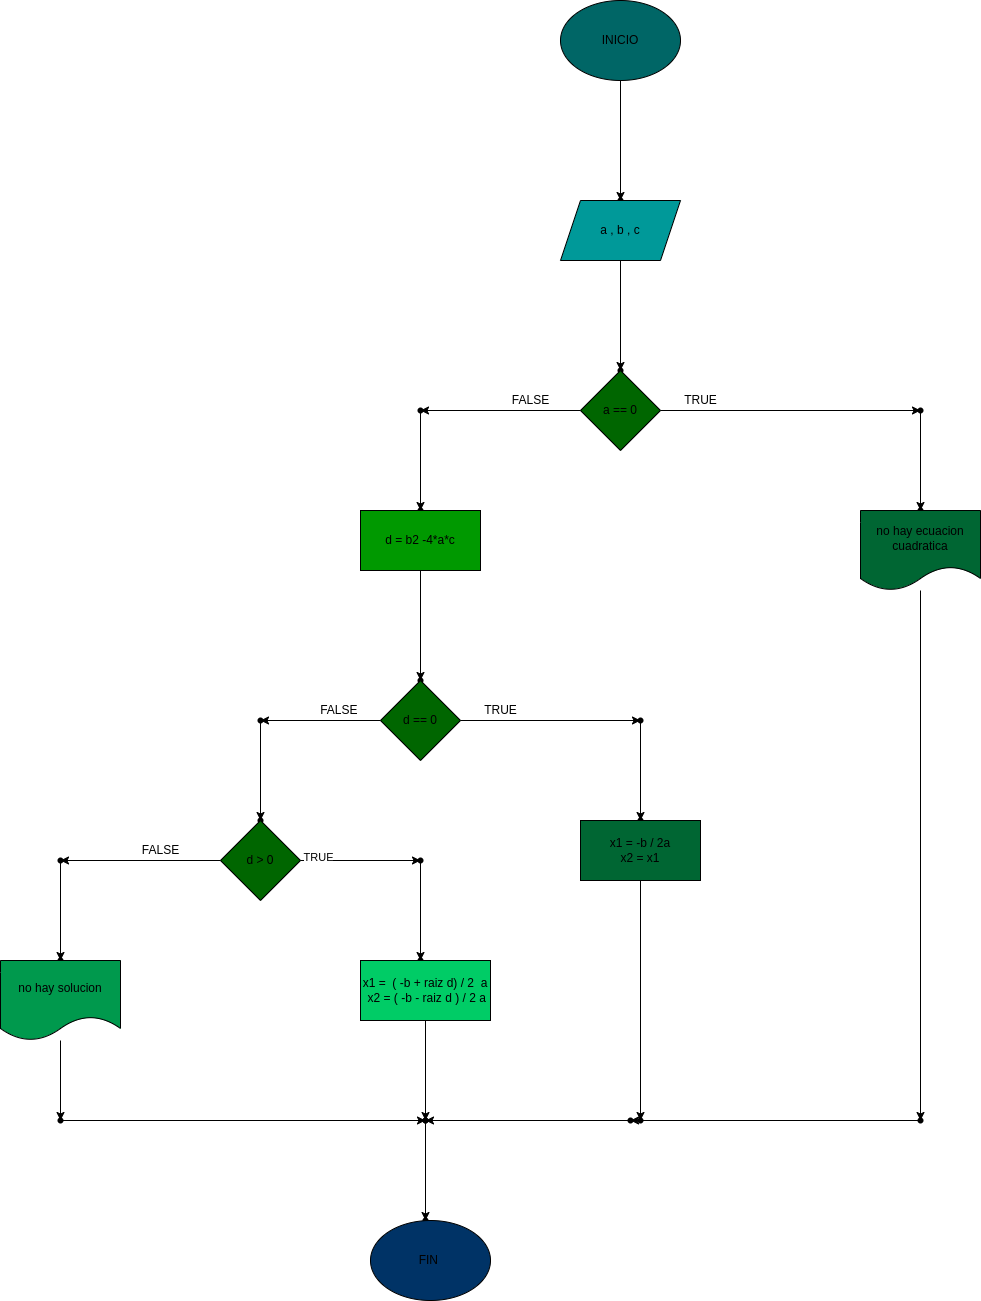

The diagram above was exported from draw.io. Its source (the exported page's mxGraphModel, read from the mxfile embedded in the PNG):
<mxGraphModel dx="1729" dy="411" grid="1" gridSize="10" guides="1" tooltips="1" connect="1" arrows="1" fold="1" page="1" pageScale="1" pageWidth="827" pageHeight="1169" math="0" shadow="0">
  <root>
    <mxCell id="0" />
    <mxCell id="1" parent="0" />
    <mxCell id="4" value="" style="edgeStyle=none;html=1;" edge="1" parent="1" source="2" target="3">
      <mxGeometry relative="1" as="geometry" />
    </mxCell>
    <mxCell id="2" value="INICIO" style="ellipse;whiteSpace=wrap;html=1;fillColor=#006666;" vertex="1" parent="1">
      <mxGeometry x="380" y="20" width="120" height="80" as="geometry" />
    </mxCell>
    <mxCell id="3" value="" style="shape=waypoint;sketch=0;size=6;pointerEvents=1;points=[];fillColor=default;resizable=0;rotatable=0;perimeter=centerPerimeter;snapToPoint=1;" vertex="1" parent="1">
      <mxGeometry x="430" y="210" width="20" height="20" as="geometry" />
    </mxCell>
    <mxCell id="7" value="" style="edgeStyle=none;html=1;" edge="1" parent="1" source="5" target="6">
      <mxGeometry relative="1" as="geometry" />
    </mxCell>
    <mxCell id="5" value="a , b , c" style="shape=parallelogram;perimeter=parallelogramPerimeter;whiteSpace=wrap;html=1;fixedSize=1;fillColor=#009999;" vertex="1" parent="1">
      <mxGeometry x="380" y="220" width="120" height="60" as="geometry" />
    </mxCell>
    <mxCell id="6" value="" style="shape=waypoint;sketch=0;size=6;pointerEvents=1;points=[];fillColor=default;resizable=0;rotatable=0;perimeter=centerPerimeter;snapToPoint=1;" vertex="1" parent="1">
      <mxGeometry x="430" y="380" width="20" height="20" as="geometry" />
    </mxCell>
    <mxCell id="10" value="" style="edgeStyle=none;html=1;" edge="1" parent="1" source="8" target="9">
      <mxGeometry relative="1" as="geometry" />
    </mxCell>
    <mxCell id="17" value="" style="edgeStyle=none;html=1;" edge="1" parent="1" source="8" target="16">
      <mxGeometry relative="1" as="geometry" />
    </mxCell>
    <mxCell id="8" value="a == 0" style="rhombus;whiteSpace=wrap;html=1;fillColor=#006600;" vertex="1" parent="1">
      <mxGeometry x="400" y="390" width="80" height="80" as="geometry" />
    </mxCell>
    <mxCell id="12" value="" style="edgeStyle=none;html=1;" edge="1" parent="1" source="9" target="11">
      <mxGeometry relative="1" as="geometry" />
    </mxCell>
    <mxCell id="9" value="" style="shape=waypoint;sketch=0;size=6;pointerEvents=1;points=[];fillColor=default;resizable=0;rotatable=0;perimeter=centerPerimeter;snapToPoint=1;" vertex="1" parent="1">
      <mxGeometry x="730" y="420" width="20" height="20" as="geometry" />
    </mxCell>
    <mxCell id="11" value="" style="shape=waypoint;sketch=0;size=6;pointerEvents=1;points=[];fillColor=default;resizable=0;rotatable=0;perimeter=centerPerimeter;snapToPoint=1;" vertex="1" parent="1">
      <mxGeometry x="730" y="520" width="20" height="20" as="geometry" />
    </mxCell>
    <mxCell id="15" value="" style="edgeStyle=none;html=1;" edge="1" parent="1" source="13" target="14">
      <mxGeometry relative="1" as="geometry" />
    </mxCell>
    <mxCell id="13" value="no hay ecuacion cuadratica" style="shape=document;whiteSpace=wrap;html=1;boundedLbl=1;fillColor=#006633;" vertex="1" parent="1">
      <mxGeometry x="680" y="530" width="120" height="80" as="geometry" />
    </mxCell>
    <mxCell id="58" value="" style="edgeStyle=none;html=1;" edge="1" parent="1" source="14" target="57">
      <mxGeometry relative="1" as="geometry" />
    </mxCell>
    <mxCell id="14" value="" style="shape=waypoint;sketch=0;size=6;pointerEvents=1;points=[];fillColor=default;resizable=0;rotatable=0;perimeter=centerPerimeter;snapToPoint=1;" vertex="1" parent="1">
      <mxGeometry x="730" y="1130" width="20" height="20" as="geometry" />
    </mxCell>
    <mxCell id="19" value="" style="edgeStyle=none;html=1;" edge="1" parent="1" source="16" target="18">
      <mxGeometry relative="1" as="geometry" />
    </mxCell>
    <mxCell id="16" value="" style="shape=waypoint;sketch=0;size=6;pointerEvents=1;points=[];fillColor=default;resizable=0;rotatable=0;perimeter=centerPerimeter;snapToPoint=1;" vertex="1" parent="1">
      <mxGeometry x="230" y="420" width="20" height="20" as="geometry" />
    </mxCell>
    <mxCell id="18" value="" style="shape=waypoint;sketch=0;size=6;pointerEvents=1;points=[];fillColor=default;resizable=0;rotatable=0;perimeter=centerPerimeter;snapToPoint=1;" vertex="1" parent="1">
      <mxGeometry x="230" y="520" width="20" height="20" as="geometry" />
    </mxCell>
    <mxCell id="22" value="" style="edgeStyle=none;html=1;" edge="1" parent="1" source="20" target="21">
      <mxGeometry relative="1" as="geometry" />
    </mxCell>
    <mxCell id="20" value="d = b2 -4*a*c" style="rounded=0;whiteSpace=wrap;html=1;fillColor=#009900;" vertex="1" parent="1">
      <mxGeometry x="180" y="530" width="120" height="60" as="geometry" />
    </mxCell>
    <mxCell id="21" value="" style="shape=waypoint;sketch=0;size=6;pointerEvents=1;points=[];fillColor=default;resizable=0;rotatable=0;perimeter=centerPerimeter;snapToPoint=1;rounded=0;" vertex="1" parent="1">
      <mxGeometry x="230" y="690" width="20" height="20" as="geometry" />
    </mxCell>
    <mxCell id="25" value="" style="edgeStyle=none;html=1;" edge="1" parent="1" source="23" target="24">
      <mxGeometry relative="1" as="geometry" />
    </mxCell>
    <mxCell id="33" value="" style="edgeStyle=none;html=1;" edge="1" parent="1" source="23" target="32">
      <mxGeometry relative="1" as="geometry" />
    </mxCell>
    <mxCell id="23" value="d == 0" style="rhombus;whiteSpace=wrap;html=1;fillColor=#006600;" vertex="1" parent="1">
      <mxGeometry x="200" y="700" width="80" height="80" as="geometry" />
    </mxCell>
    <mxCell id="27" value="" style="edgeStyle=none;html=1;" edge="1" parent="1" source="24" target="26">
      <mxGeometry relative="1" as="geometry" />
    </mxCell>
    <mxCell id="24" value="" style="shape=waypoint;sketch=0;size=6;pointerEvents=1;points=[];fillColor=default;resizable=0;rotatable=0;perimeter=centerPerimeter;snapToPoint=1;" vertex="1" parent="1">
      <mxGeometry x="450" y="730" width="20" height="20" as="geometry" />
    </mxCell>
    <mxCell id="26" value="" style="shape=waypoint;sketch=0;size=6;pointerEvents=1;points=[];fillColor=default;resizable=0;rotatable=0;perimeter=centerPerimeter;snapToPoint=1;" vertex="1" parent="1">
      <mxGeometry x="450" y="830" width="20" height="20" as="geometry" />
    </mxCell>
    <mxCell id="30" value="" style="edgeStyle=none;html=1;" edge="1" parent="1" source="28" target="29">
      <mxGeometry relative="1" as="geometry" />
    </mxCell>
    <mxCell id="28" value="x1 = -b / 2a&lt;br&gt;x2 = x1" style="rounded=0;whiteSpace=wrap;html=1;fillColor=#006633;" vertex="1" parent="1">
      <mxGeometry x="400" y="840" width="120" height="60" as="geometry" />
    </mxCell>
    <mxCell id="56" value="" style="edgeStyle=none;html=1;" edge="1" parent="1" source="29" target="55">
      <mxGeometry relative="1" as="geometry" />
    </mxCell>
    <mxCell id="29" value="" style="shape=waypoint;sketch=0;size=6;pointerEvents=1;points=[];fillColor=default;resizable=0;rotatable=0;perimeter=centerPerimeter;snapToPoint=1;rounded=0;" vertex="1" parent="1">
      <mxGeometry x="450" y="1130" width="20" height="20" as="geometry" />
    </mxCell>
    <mxCell id="35" value="" style="edgeStyle=none;html=1;" edge="1" parent="1" source="32" target="34">
      <mxGeometry relative="1" as="geometry" />
    </mxCell>
    <mxCell id="32" value="" style="shape=waypoint;sketch=0;size=6;pointerEvents=1;points=[];fillColor=default;resizable=0;rotatable=0;perimeter=centerPerimeter;snapToPoint=1;" vertex="1" parent="1">
      <mxGeometry x="70" y="730" width="20" height="20" as="geometry" />
    </mxCell>
    <mxCell id="34" value="" style="shape=waypoint;sketch=0;size=6;pointerEvents=1;points=[];fillColor=default;resizable=0;rotatable=0;perimeter=centerPerimeter;snapToPoint=1;" vertex="1" parent="1">
      <mxGeometry x="70" y="830" width="20" height="20" as="geometry" />
    </mxCell>
    <mxCell id="39" value="" style="edgeStyle=none;html=1;" edge="1" parent="1" source="37" target="38">
      <mxGeometry relative="1" as="geometry" />
    </mxCell>
    <mxCell id="63" value="TRUE" style="edgeLabel;html=1;align=center;verticalAlign=middle;resizable=0;points=[];" vertex="1" connectable="0" parent="39">
      <mxGeometry x="-0.7167" y="4" relative="1" as="geometry">
        <mxPoint as="offset" />
      </mxGeometry>
    </mxCell>
    <mxCell id="44" value="" style="edgeStyle=none;html=1;" edge="1" parent="1" source="37" target="43">
      <mxGeometry relative="1" as="geometry" />
    </mxCell>
    <mxCell id="37" value="d &amp;gt; 0" style="rhombus;whiteSpace=wrap;html=1;fillColor=#006600;" vertex="1" parent="1">
      <mxGeometry x="40" y="840" width="80" height="80" as="geometry" />
    </mxCell>
    <mxCell id="41" value="" style="edgeStyle=none;html=1;" edge="1" parent="1" source="38" target="40">
      <mxGeometry relative="1" as="geometry" />
    </mxCell>
    <mxCell id="38" value="" style="shape=waypoint;sketch=0;size=6;pointerEvents=1;points=[];fillColor=default;resizable=0;rotatable=0;perimeter=centerPerimeter;snapToPoint=1;" vertex="1" parent="1">
      <mxGeometry x="230" y="870" width="20" height="20" as="geometry" />
    </mxCell>
    <mxCell id="40" value="" style="shape=waypoint;sketch=0;size=6;pointerEvents=1;points=[];fillColor=default;resizable=0;rotatable=0;perimeter=centerPerimeter;snapToPoint=1;" vertex="1" parent="1">
      <mxGeometry x="230" y="970" width="20" height="20" as="geometry" />
    </mxCell>
    <mxCell id="53" value="" style="edgeStyle=none;html=1;" edge="1" parent="1" source="42" target="51">
      <mxGeometry relative="1" as="geometry" />
    </mxCell>
    <mxCell id="42" value="x1 =&amp;nbsp; ( -b + raiz d) / 2&amp;nbsp; a&lt;br&gt;&amp;nbsp;x2 = ( -b - raiz d ) / 2 a" style="rounded=0;whiteSpace=wrap;html=1;fillColor=#00CC66;" vertex="1" parent="1">
      <mxGeometry x="180" y="980" width="130" height="60" as="geometry" />
    </mxCell>
    <mxCell id="46" value="" style="edgeStyle=none;html=1;" edge="1" parent="1" source="43" target="45">
      <mxGeometry relative="1" as="geometry" />
    </mxCell>
    <mxCell id="43" value="" style="shape=waypoint;sketch=0;size=6;pointerEvents=1;points=[];fillColor=default;resizable=0;rotatable=0;perimeter=centerPerimeter;snapToPoint=1;" vertex="1" parent="1">
      <mxGeometry x="-130" y="870" width="20" height="20" as="geometry" />
    </mxCell>
    <mxCell id="45" value="" style="shape=waypoint;sketch=0;size=6;pointerEvents=1;points=[];fillColor=default;resizable=0;rotatable=0;perimeter=centerPerimeter;snapToPoint=1;" vertex="1" parent="1">
      <mxGeometry x="-130" y="970" width="20" height="20" as="geometry" />
    </mxCell>
    <mxCell id="50" value="" style="edgeStyle=none;html=1;" edge="1" parent="1" source="47" target="49">
      <mxGeometry relative="1" as="geometry" />
    </mxCell>
    <mxCell id="47" value="no hay solucion" style="shape=document;whiteSpace=wrap;html=1;boundedLbl=1;fillColor=#00994D;" vertex="1" parent="1">
      <mxGeometry x="-180" y="980" width="120" height="80" as="geometry" />
    </mxCell>
    <mxCell id="52" value="" style="edgeStyle=none;html=1;" edge="1" parent="1" source="49" target="51">
      <mxGeometry relative="1" as="geometry" />
    </mxCell>
    <mxCell id="49" value="" style="shape=waypoint;sketch=0;size=6;pointerEvents=1;points=[];fillColor=default;resizable=0;rotatable=0;perimeter=centerPerimeter;snapToPoint=1;" vertex="1" parent="1">
      <mxGeometry x="-130" y="1130" width="20" height="20" as="geometry" />
    </mxCell>
    <mxCell id="51" value="" style="shape=waypoint;sketch=0;size=6;pointerEvents=1;points=[];fillColor=default;resizable=0;rotatable=0;perimeter=centerPerimeter;snapToPoint=1;" vertex="1" parent="1">
      <mxGeometry x="235" y="1130" width="20" height="20" as="geometry" />
    </mxCell>
    <mxCell id="61" value="" style="edgeStyle=none;html=1;" edge="1" parent="1" source="55" target="60">
      <mxGeometry relative="1" as="geometry" />
    </mxCell>
    <mxCell id="55" value="" style="shape=waypoint;sketch=0;size=6;pointerEvents=1;points=[];fillColor=default;resizable=0;rotatable=0;perimeter=centerPerimeter;snapToPoint=1;rounded=0;" vertex="1" parent="1">
      <mxGeometry x="235" y="1130" width="20" height="20" as="geometry" />
    </mxCell>
    <mxCell id="57" value="" style="shape=waypoint;sketch=0;size=6;pointerEvents=1;points=[];fillColor=default;resizable=0;rotatable=0;perimeter=centerPerimeter;snapToPoint=1;" vertex="1" parent="1">
      <mxGeometry x="440" y="1130" width="20" height="20" as="geometry" />
    </mxCell>
    <mxCell id="60" value="" style="shape=waypoint;sketch=0;size=6;pointerEvents=1;points=[];fillColor=default;resizable=0;rotatable=0;perimeter=centerPerimeter;snapToPoint=1;rounded=0;" vertex="1" parent="1">
      <mxGeometry x="235" y="1230" width="20" height="20" as="geometry" />
    </mxCell>
    <mxCell id="62" value="FIN&amp;nbsp;" style="ellipse;whiteSpace=wrap;html=1;fillColor=#003366;" vertex="1" parent="1">
      <mxGeometry x="190" y="1240" width="120" height="80" as="geometry" />
    </mxCell>
    <mxCell id="65" value="FALSE" style="text;html=1;align=center;verticalAlign=middle;resizable=0;points=[];autosize=1;strokeColor=none;fillColor=none;" vertex="1" parent="1">
      <mxGeometry x="-50" y="855" width="60" height="30" as="geometry" />
    </mxCell>
    <mxCell id="66" value="TRUE" style="text;html=1;align=center;verticalAlign=middle;resizable=0;points=[];autosize=1;strokeColor=none;fillColor=none;" vertex="1" parent="1">
      <mxGeometry x="290" y="715" width="60" height="30" as="geometry" />
    </mxCell>
    <mxCell id="67" value="FALSE&amp;nbsp;" style="text;html=1;align=center;verticalAlign=middle;resizable=0;points=[];autosize=1;strokeColor=none;fillColor=none;" vertex="1" parent="1">
      <mxGeometry x="130" y="715" width="60" height="30" as="geometry" />
    </mxCell>
    <mxCell id="68" value="TRUE" style="text;html=1;align=center;verticalAlign=middle;resizable=0;points=[];autosize=1;strokeColor=none;fillColor=none;" vertex="1" parent="1">
      <mxGeometry x="490" y="405" width="60" height="30" as="geometry" />
    </mxCell>
    <mxCell id="69" value="FALSE" style="text;html=1;align=center;verticalAlign=middle;resizable=0;points=[];autosize=1;strokeColor=none;fillColor=none;" vertex="1" parent="1">
      <mxGeometry x="320" y="405" width="60" height="30" as="geometry" />
    </mxCell>
  </root>
</mxGraphModel>